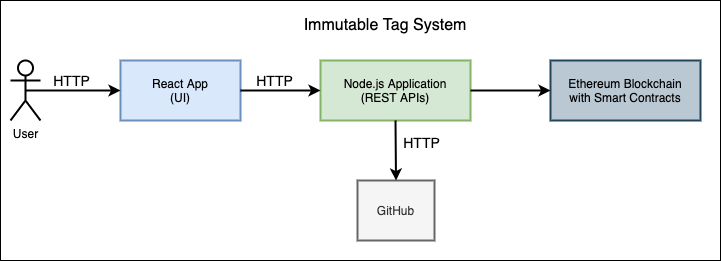

The diagram above was exported from draw.io. Its source (the exported page's mxGraphModel, read from the mxfile embedded in the PNG):
<mxGraphModel dx="865" dy="562" grid="1" gridSize="10" guides="1" tooltips="1" connect="1" arrows="1" fold="1" page="1" pageScale="1" pageWidth="850" pageHeight="1100" math="0" shadow="0">
  <root>
    <mxCell id="0" />
    <mxCell id="1" parent="0" />
    <mxCell id="zjMfbzv-4KTdqbA2ISHD-13" value="" style="rounded=0;whiteSpace=wrap;html=1;align=left;" parent="1" vertex="1">
      <mxGeometry x="40" y="240" width="720" height="260" as="geometry" />
    </mxCell>
    <mxCell id="zjMfbzv-4KTdqbA2ISHD-1" value="React App&lt;br&gt;(UI)" style="rounded=0;whiteSpace=wrap;html=1;fillColor=#dae8fc;strokeColor=#6c8ebf;strokeWidth=2;" parent="1" vertex="1">
      <mxGeometry x="160" y="300" width="120" height="60" as="geometry" />
    </mxCell>
    <mxCell id="zjMfbzv-4KTdqbA2ISHD-2" value="Node.js Application&lt;br&gt;(REST APIs)" style="rounded=0;whiteSpace=wrap;html=1;fillColor=#d5e8d4;strokeColor=#82b366;strokeWidth=2;" parent="1" vertex="1">
      <mxGeometry x="360" y="300" width="150" height="60" as="geometry" />
    </mxCell>
    <mxCell id="zjMfbzv-4KTdqbA2ISHD-3" value="GitHub" style="rounded=0;whiteSpace=wrap;html=1;fillColor=#f5f5f5;fontColor=#333333;strokeColor=#666666;strokeWidth=2;" parent="1" vertex="1">
      <mxGeometry x="397" y="420" width="77" height="60" as="geometry" />
    </mxCell>
    <mxCell id="zjMfbzv-4KTdqbA2ISHD-5" value="User" style="shape=umlActor;verticalLabelPosition=bottom;verticalAlign=top;html=1;outlineConnect=0;strokeWidth=2;" parent="1" vertex="1">
      <mxGeometry x="50" y="300" width="30" height="60" as="geometry" />
    </mxCell>
    <mxCell id="zjMfbzv-4KTdqbA2ISHD-6" value="Ethereum Blockchain&lt;br&gt;with Smart Contracts" style="rounded=0;whiteSpace=wrap;html=1;fillColor=#bac8d3;strokeColor=#23445d;strokeWidth=2;" parent="1" vertex="1">
      <mxGeometry x="590" y="300" width="150" height="60" as="geometry" />
    </mxCell>
    <mxCell id="zjMfbzv-4KTdqbA2ISHD-8" value="" style="endArrow=classic;html=1;rounded=0;exitX=0.5;exitY=0.5;exitDx=0;exitDy=0;exitPerimeter=0;entryX=0;entryY=0.5;entryDx=0;entryDy=0;fontSize=10;strokeWidth=2;" parent="1" source="zjMfbzv-4KTdqbA2ISHD-5" target="zjMfbzv-4KTdqbA2ISHD-1" edge="1">
      <mxGeometry width="50" height="50" relative="1" as="geometry">
        <mxPoint x="410" y="460" as="sourcePoint" />
        <mxPoint x="460" y="410" as="targetPoint" />
      </mxGeometry>
    </mxCell>
    <mxCell id="zjMfbzv-4KTdqbA2ISHD-17" value="&lt;font style=&quot;font-size: 14px;&quot;&gt;HTTP&lt;/font&gt;" style="edgeLabel;html=1;align=center;verticalAlign=middle;resizable=0;points=[];fontSize=14;" parent="zjMfbzv-4KTdqbA2ISHD-8" vertex="1" connectable="0">
      <mxGeometry x="-0.0526" y="1" relative="1" as="geometry">
        <mxPoint y="-9" as="offset" />
      </mxGeometry>
    </mxCell>
    <mxCell id="zjMfbzv-4KTdqbA2ISHD-9" value="" style="endArrow=classic;html=1;rounded=0;exitX=1;exitY=0.5;exitDx=0;exitDy=0;entryX=0;entryY=0.5;entryDx=0;entryDy=0;strokeWidth=2;" parent="1" source="zjMfbzv-4KTdqbA2ISHD-1" target="zjMfbzv-4KTdqbA2ISHD-2" edge="1">
      <mxGeometry width="50" height="50" relative="1" as="geometry">
        <mxPoint x="75" y="340" as="sourcePoint" />
        <mxPoint x="170" y="340" as="targetPoint" />
        <Array as="points" />
      </mxGeometry>
    </mxCell>
    <mxCell id="zjMfbzv-4KTdqbA2ISHD-16" value="HTTP" style="edgeLabel;html=1;align=center;verticalAlign=middle;resizable=0;points=[];fontSize=14;" parent="zjMfbzv-4KTdqbA2ISHD-9" vertex="1" connectable="0">
      <mxGeometry x="-0.15" y="2" relative="1" as="geometry">
        <mxPoint y="-8" as="offset" />
      </mxGeometry>
    </mxCell>
    <mxCell id="zjMfbzv-4KTdqbA2ISHD-10" value="" style="endArrow=classic;html=1;rounded=0;exitX=1;exitY=0.5;exitDx=0;exitDy=0;entryX=0;entryY=0.5;entryDx=0;entryDy=0;strokeWidth=2;" parent="1" source="zjMfbzv-4KTdqbA2ISHD-2" target="zjMfbzv-4KTdqbA2ISHD-6" edge="1">
      <mxGeometry width="50" height="50" relative="1" as="geometry">
        <mxPoint x="85" y="350" as="sourcePoint" />
        <mxPoint x="180" y="350" as="targetPoint" />
      </mxGeometry>
    </mxCell>
    <mxCell id="zjMfbzv-4KTdqbA2ISHD-11" value="" style="endArrow=classic;html=1;rounded=0;exitX=0.5;exitY=1;exitDx=0;exitDy=0;entryX=0.5;entryY=0;entryDx=0;entryDy=0;strokeWidth=2;" parent="1" source="zjMfbzv-4KTdqbA2ISHD-2" target="zjMfbzv-4KTdqbA2ISHD-3" edge="1">
      <mxGeometry width="50" height="50" relative="1" as="geometry">
        <mxPoint x="95" y="360" as="sourcePoint" />
        <mxPoint x="190" y="360" as="targetPoint" />
      </mxGeometry>
    </mxCell>
    <mxCell id="zjMfbzv-4KTdqbA2ISHD-18" value="HTTP" style="edgeLabel;html=1;align=center;verticalAlign=middle;resizable=0;points=[];fontSize=14;" parent="zjMfbzv-4KTdqbA2ISHD-11" vertex="1" connectable="0">
      <mxGeometry x="-0.2999" relative="1" as="geometry">
        <mxPoint x="25" as="offset" />
      </mxGeometry>
    </mxCell>
    <mxCell id="zjMfbzv-4KTdqbA2ISHD-15" value="&lt;font style=&quot;font-size: 16px&quot;&gt;Immutable Tag System&lt;/font&gt;" style="text;html=1;strokeColor=none;fillColor=none;align=center;verticalAlign=middle;whiteSpace=wrap;rounded=0;" parent="1" vertex="1">
      <mxGeometry x="250" y="250" width="350" height="30" as="geometry" />
    </mxCell>
  </root>
</mxGraphModel>